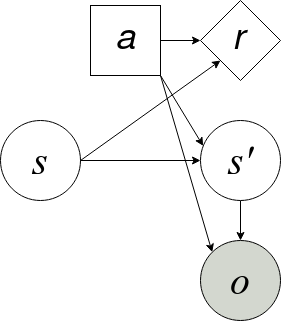

The diagram above was exported from draw.io. Its source (the exported page's mxGraphModel, read from the mxfile embedded in the PNG):
<mxGraphModel dx="1430" dy="783" grid="1" gridSize="10" guides="1" tooltips="1" connect="1" arrows="1" fold="1" page="1" pageScale="1" pageWidth="850" pageHeight="1100" math="0" shadow="0">
  <root>
    <mxCell id="0" />
    <mxCell id="1" parent="0" />
    <mxCell id="tZD4sZtNVwAx5rCffpl7-1" value="s" style="ellipse;whiteSpace=wrap;html=1;aspect=fixed;fillColor=#ffffff;fontSize=40;fontFamily=Times New Roman;fontStyle=2" vertex="1" parent="1">
      <mxGeometry x="40" y="200" width="80" height="80" as="geometry" />
    </mxCell>
    <mxCell id="tZD4sZtNVwAx5rCffpl7-16" style="edgeStyle=orthogonalEdgeStyle;rounded=0;orthogonalLoop=1;jettySize=auto;html=1;exitX=0.5;exitY=1;exitDx=0;exitDy=0;entryX=0.5;entryY=0;entryDx=0;entryDy=0;" edge="1" parent="1" source="tZD4sZtNVwAx5rCffpl7-2" target="tZD4sZtNVwAx5rCffpl7-12">
      <mxGeometry relative="1" as="geometry" />
    </mxCell>
    <mxCell id="tZD4sZtNVwAx5rCffpl7-2" value="s'" style="ellipse;whiteSpace=wrap;html=1;aspect=fixed;fillColor=#ffffff;fontSize=40;fontFamily=Times New Roman;fontStyle=2" vertex="1" parent="1">
      <mxGeometry x="240" y="200" width="80" height="80" as="geometry" />
    </mxCell>
    <mxCell id="tZD4sZtNVwAx5rCffpl7-3" value="" style="endArrow=classic;html=1;rounded=0;entryX=0;entryY=0.5;entryDx=0;entryDy=0;exitX=1;exitY=0.5;exitDx=0;exitDy=0;" edge="1" parent="1" source="tZD4sZtNVwAx5rCffpl7-1" target="tZD4sZtNVwAx5rCffpl7-2">
      <mxGeometry width="50" height="50" relative="1" as="geometry">
        <mxPoint x="120" y="80" as="sourcePoint" />
        <mxPoint x="200" y="190" as="targetPoint" />
      </mxGeometry>
    </mxCell>
    <mxCell id="tZD4sZtNVwAx5rCffpl7-19" style="edgeStyle=orthogonalEdgeStyle;rounded=0;orthogonalLoop=1;jettySize=auto;html=1;exitX=1;exitY=0.5;exitDx=0;exitDy=0;entryX=0;entryY=0.5;entryDx=0;entryDy=0;" edge="1" parent="1" source="tZD4sZtNVwAx5rCffpl7-5" target="tZD4sZtNVwAx5rCffpl7-8">
      <mxGeometry relative="1" as="geometry" />
    </mxCell>
    <mxCell id="tZD4sZtNVwAx5rCffpl7-5" value="&lt;font size=&quot;1&quot;&gt;&lt;i&gt;&lt;font style=&quot;font-size: 36px;&quot;&gt;a&lt;/font&gt;&lt;/i&gt;&lt;/font&gt;" style="whiteSpace=wrap;html=1;aspect=fixed;" vertex="1" parent="1">
      <mxGeometry x="130" y="85" width="70" height="70" as="geometry" />
    </mxCell>
    <mxCell id="tZD4sZtNVwAx5rCffpl7-7" value="" style="endArrow=classic;html=1;rounded=0;entryX=0.033;entryY=0.317;entryDx=0;entryDy=0;entryPerimeter=0;exitX=1;exitY=1;exitDx=0;exitDy=0;" edge="1" parent="1" source="tZD4sZtNVwAx5rCffpl7-5" target="tZD4sZtNVwAx5rCffpl7-2">
      <mxGeometry width="50" height="50" relative="1" as="geometry">
        <mxPoint x="160" y="120" as="sourcePoint" />
        <mxPoint x="270" y="100" as="targetPoint" />
      </mxGeometry>
    </mxCell>
    <mxCell id="tZD4sZtNVwAx5rCffpl7-8" value="&lt;font size=&quot;1&quot;&gt;&lt;i&gt;&lt;font style=&quot;font-size: 36px;&quot;&gt;r&lt;/font&gt;&lt;/i&gt;&lt;/font&gt;&amp;nbsp; " style="rhombus;whiteSpace=wrap;html=1;align=center;" vertex="1" parent="1">
      <mxGeometry x="240" y="80" width="80" height="80" as="geometry" />
    </mxCell>
    <mxCell id="tZD4sZtNVwAx5rCffpl7-12" value="o" style="ellipse;whiteSpace=wrap;html=1;aspect=fixed;fillColor=#d3d7cf;fontSize=40;fontFamily=Times New Roman;fontStyle=2" vertex="1" parent="1">
      <mxGeometry x="240" y="320" width="80" height="80" as="geometry" />
    </mxCell>
    <mxCell id="tZD4sZtNVwAx5rCffpl7-13" value="" style="endArrow=classic;html=1;rounded=0;entryX=0;entryY=0;entryDx=0;entryDy=0;exitX=1;exitY=1;exitDx=0;exitDy=0;" edge="1" parent="1" source="tZD4sZtNVwAx5rCffpl7-5" target="tZD4sZtNVwAx5rCffpl7-12">
      <mxGeometry width="50" height="50" relative="1" as="geometry">
        <mxPoint x="200" y="160" as="sourcePoint" />
        <mxPoint x="250" y="110" as="targetPoint" />
      </mxGeometry>
    </mxCell>
    <mxCell id="tZD4sZtNVwAx5rCffpl7-21" value="" style="endArrow=classic;html=1;rounded=0;entryX=0;entryY=1;entryDx=0;entryDy=0;" edge="1" parent="1" target="tZD4sZtNVwAx5rCffpl7-8">
      <mxGeometry width="50" height="50" relative="1" as="geometry">
        <mxPoint x="120" y="240" as="sourcePoint" />
        <mxPoint x="170" y="190" as="targetPoint" />
      </mxGeometry>
    </mxCell>
  </root>
</mxGraphModel>